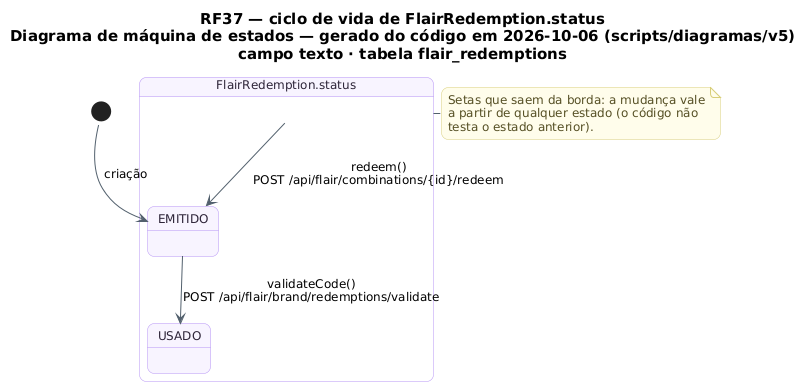

The diagram above was rendered by PlantUML. Its source (embedded in the PNG):
@startuml RF37_MaquinaDeEstados_Combinacao
!pragma layout smetana
skinparam backgroundColor #FFFFFF
skinparam shadowing false
skinparam defaultFontName "DejaVu Sans"
skinparam defaultFontSize 12
skinparam titleFontSize 15
skinparam roundcorner 14
skinparam ArrowColor #52606D
skinparam note {
  BackgroundColor #FFFDEB
  BorderColor #D8CE78
  FontColor #554F24
}
skinparam state {
  BackgroundColor #F8F4FF
  BorderColor #B695F5
  FontColor #2D2438
  StartColor #20A77A
  EndColor #4B5563
}
title RF37 — ciclo de vida de FlairRedemption.status\nDiagrama de máquina de estados — gerado do código em 2026-10-06 (scripts/diagramas/v5)\ncampo texto · tabela flair_redemptions

state "FlairRedemption.status" as Ciclo_FlairRedemption {
  state Ciclo_FlairRedemption_EMITIDO as "EMITIDO"
  state Ciclo_FlairRedemption_USADO as "USADO"
}
[*] --> Ciclo_FlairRedemption_EMITIDO : criação
Ciclo_FlairRedemption --> Ciclo_FlairRedemption_EMITIDO : redeem()\nPOST /api/flair/combinations/{id}/redeem
Ciclo_FlairRedemption_EMITIDO --> Ciclo_FlairRedemption_USADO : validateCode()\nPOST /api/flair/brand/redemptions/validate
note right of Ciclo_FlairRedemption
  Setas que saem da borda: a mudança vale
  a partir de qualquer estado (o código não
  testa o estado anterior).
end note
@enduml